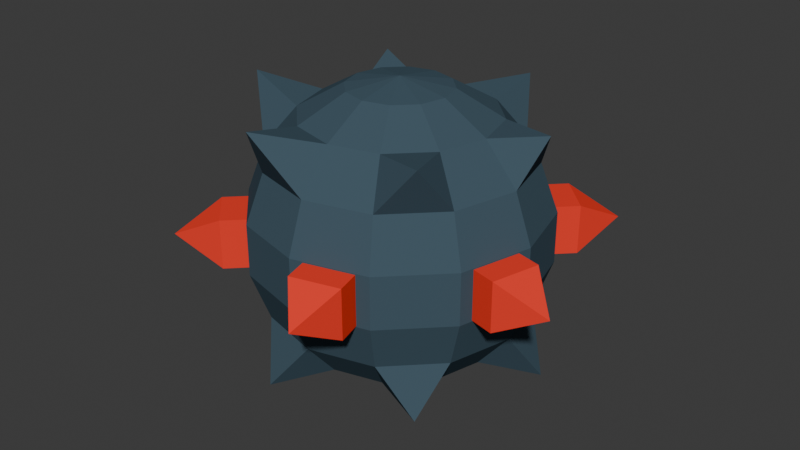 # Source: bomb_blend.blend  (saved by Blender 4.0.36; exported with 4.5.12 LTS)
import bpy
from mathutils import Matrix  # noqa: F401  (used for matrix-valued properties, if any)

bpy.ops.wm.read_factory_settings(use_empty=True)
scene = bpy.context.scene
scene.name = 'Scene'

# ---- collections
col_collection = bpy.data.collections.new('Collection'); scene.collection.children.link(col_collection)

# ---- materials (node trees are filled in below, after node groups)
mat_mat8 = bpy.data.materials.new('mat8')
mat_mat8.use_transparent_shadow = False
mat_mat8.diffuse_color = (0.91, 0.05, 0.03, 1.0)
mat_mat8.roughness = 1.0
mat_mat17 = bpy.data.materials.new('mat17')
mat_mat17.use_transparent_shadow = False
mat_mat17.diffuse_color = (0.06, 0.1, 0.13, 1.0)
mat_mat17.roughness = 1.0

# ---- material node trees
mat_mat8.use_nodes = True; mat_mat8.node_tree.nodes.clear()
_N = mat_mat8.node_tree.nodes; _L = mat_mat8.node_tree.links
n0 = _N.new('ShaderNodeBsdfPrincipled'); n0.name = 'Principled BSDF'; n0.location = (0, 300)
n0.inputs[0].default_value = (0.91, 0.05, 0.03, 1.0)
n0.inputs[2].default_value = 1.0
n0.inputs[3].default_value = 1.45
n0.inputs[13].default_value = 0.0
n1 = _N.new('ShaderNodeOutputMaterial'); n1.name = 'Material Output'; n1.location = (280, 300)
_L.new(n0.outputs[0], n1.inputs[0])
n1.is_active_output = True
mat_mat17.use_nodes = True; mat_mat17.node_tree.nodes.clear()
_N = mat_mat17.node_tree.nodes; _L = mat_mat17.node_tree.links
n0 = _N.new('ShaderNodeBsdfPrincipled'); n0.name = 'Principled BSDF'; n0.location = (0, 300)
n0.inputs[0].default_value = (0.06, 0.1, 0.13, 1.0)
n0.inputs[2].default_value = 1.0
n0.inputs[3].default_value = 1.45
n0.inputs[13].default_value = 0.0
n1 = _N.new('ShaderNodeOutputMaterial'); n1.name = 'Material Output'; n1.location = (280, 300)
_L.new(n0.outputs[0], n1.inputs[0])
n1.is_active_output = True

# ---- world
world_world = bpy.data.worlds.new('World'); scene.world = world_world
world_world.use_nodes = True; world_world.node_tree.nodes.clear()
_N = world_world.node_tree.nodes; _L = world_world.node_tree.links
n0 = _N.new('ShaderNodeOutputWorld'); n0.name = 'World Output'; n0.location = (300, 300)
n1 = _N.new('ShaderNodeBackground'); n1.name = 'Background'; n1.location = (10, 300)
n1.inputs[0].default_value = (0.05088, 0.05088, 0.05088, 1.0)
_L.new(n1.outputs[0], n0.inputs[0])
n0.is_active_output = True
world_world.color = (0.05088, 0.05088, 0.05088)
world_world.use_sun_shadow = False
world_world.sun_shadow_jitter_overblur = 0.0

# ---- meshes
me_group1270301541 = bpy.data.meshes.new('group1270301541')
me_group1270301541.from_pydata([(-0.05254, 0.01, -0.02443), (-0.05772, 0.01, -0.005113), (-0.06738, 0.01, -0.007701), (-0.0622, 0.01, -0.02702), (-0.05254, -0.01, -0.02443), (-0.0622, -0.01, -0.02702), (-0.06738, -0.01, -0.007701), (-0.05772, -0.01, -0.005113), (-0.08193, 0.0003216, -0.02194), (0.04743, -0.01, -0.03329), (0.04743, 0.01, -0.03329), (0.0545, 0.01, -0.04036), (0.0545, -0.01, -0.04036), (0.03329, -0.01, -0.04743), (0.04036, -0.01, -0.0545), (0.04036, 0.01, -0.0545), (0.03329, 0.01, -0.04743), (0.0602, 8.702e-06, -0.05975), (0.0, 0.06, -1.192e-07), (-0.01777, 0.05638, 0.01026), (-0.02052, 0.05638, -1.192e-07), (-0.01026, 0.05638, 0.01777), (0.0, 0.05638, 0.02052), (0.01026, 0.05638, 0.01777), (0.01777, 0.05638, 0.01026), (0.02052, 0.05638, -1.192e-07), (0.01777, 0.05638, -0.01026), (0.01026, 0.05638, -0.01777), (0.0, 0.05638, -0.02052), (-0.01026, 0.05638, -0.01777), (-0.01777, 0.05638, -0.01026), (-0.0334, 0.04596, 0.01928), (-0.03857, 0.04596, -1.192e-07), (-0.01928, 0.04596, 0.0334), (0.0, 0.04596, 0.03857), (0.01928, 0.04596, 0.0334), (0.0334, 0.04596, 0.01928), (0.03857, 0.04596, -1.192e-07), (0.0334, 0.04596, -0.01928), (0.01928, 0.04596, -0.0334), (0.0, 0.04596, -0.03857), (-0.01928, 0.04596, -0.0334), (-0.0334, 0.04596, -0.01928), (-0.05793, 0.05344, 0.01532), (-0.02598, 0.03, 0.045), (-0.045, 0.03, 0.02598), (-0.01793, 0.05205, 0.05873), (0.02598, 0.03, 0.045), (0.0, 0.03, 0.05196), (0.04226, 0.04961, 0.0423), (0.05196, 0.03, -1.192e-07), (0.045, 0.03, 0.02598), (0.05736, 0.04822, -0.01137), (0.02598, 0.03, -0.045), (0.045, 0.03, -0.02598), (0.01847, 0.04994, -0.05651), (-0.02598, 0.03, -0.045), (0.0, 0.03, -0.05196), (-0.04046, 0.05127, -0.04071), (-0.05196, 0.03, -1.192e-07), (-0.045, 0.03, -0.02598), (-0.05117, 0.01042, 0.02954), (-0.05909, 0.01042, -1.192e-07), (-0.02954, 0.01042, 0.05117), (0.0, 0.01042, 0.05909), (0.02954, 0.01042, 0.05117), (0.05117, 0.01042, 0.02954), (0.05909, 0.01042, -1.192e-07), (0.05117, 0.01042, -0.02954), (0.02954, 0.01042, -0.05117), (0.0, 0.01042, -0.05909), (-0.02954, 0.01042, -0.05117), (-0.05117, 0.01042, -0.02954), (-0.05117, -0.01042, 0.02954), (-0.05909, -0.01042, -1.192e-07), (-0.02954, -0.01042, 0.05117), (0.0, -0.01042, 0.05909), (0.02954, -0.01042, 0.05117), (0.05117, -0.01042, 0.02954), (0.05909, -0.01042, -1.192e-07), (0.05117, -0.01042, -0.02954), (0.02954, -0.01042, -0.05117), (0.0, -0.01042, -0.05909), (-0.02954, -0.01042, -0.05117), (-0.05117, -0.01042, -0.02954), (-0.045, -0.03, 0.02598), (-0.05196, -0.03, -1.192e-07), (-0.02598, -0.03, 0.045), (0.0, -0.03, 0.05196), (0.02598, -0.03, 0.045), (0.045, -0.03, 0.02598), (0.05196, -0.03, -1.192e-07), (0.045, -0.03, -0.02598), (0.02598, -0.03, -0.045), (0.0, -0.03, -0.05196), (-0.02598, -0.03, -0.045), (-0.045, -0.03, -0.02598), (-0.05554, -0.0501, 0.01548), (-0.01928, -0.04596, 0.0334), (-0.0334, -0.04596, 0.01928), (-0.01537, -0.04961, 0.05732), (0.01928, -0.04596, 0.0334), (0.0, -0.04596, 0.03857), (0.03951, -0.05065, 0.03931), (0.03857, -0.04596, -1.192e-07), (0.0334, -0.04596, 0.01928), (0.05703, -0.05205, -0.0159), (0.01928, -0.04596, -0.0334), (0.0334, -0.04596, -0.01928), (0.01745, -0.05327, -0.0579), (-0.01928, -0.04596, -0.0334), (0.0, -0.04596, -0.03857), (-0.04363, -0.05104, -0.04114), (-0.03857, -0.04596, -1.192e-07), (-0.0334, -0.04596, -0.01928), (-0.01777, -0.05638, 0.01026), (-0.02052, -0.05638, -1.192e-07), (-0.01026, -0.05638, 0.01777), (0.0, -0.05638, 0.02052), (0.01026, -0.05638, 0.01777), (0.01777, -0.05638, 0.01026), (0.02052, -0.05638, -1.192e-07), (0.01777, -0.05638, -0.01026), (0.01026, -0.05638, -0.01777), (0.0, -0.05638, -0.02052), (-0.01026, -0.05638, -0.01777), (-0.01777, -0.05638, -0.01026), (0.0, -0.06, -1.192e-07), (-0.04743, 0.01, 0.03329), (-0.03329, 0.01, 0.04743), (-0.04036, 0.01, 0.0545), (-0.0545, 0.01, 0.04036), (-0.04743, -0.01, 0.03329), (-0.0545, -0.01, 0.04036), (-0.04036, -0.01, 0.0545), (-0.03329, -0.01, 0.04743), (-0.05997, 0.0003217, 0.05998), (0.05254, 0.01, 0.02443), (0.05772, 0.01, 0.005113), (0.06738, 0.01, 0.007701), (0.0622, 0.01, 0.02702), (0.05254, -0.01, 0.02443), (0.0622, -0.01, 0.02702), (0.06738, -0.01, 0.007701), (0.05772, -0.01, 0.005113), (0.08193, 0.0003217, 0.02194), (0.005113, 0.01, 0.05772), (0.02443, 0.01, 0.05254), (0.02702, 0.01, 0.0622), (0.007701, 0.01, 0.06738), (0.005113, -0.01, 0.05772), (0.007701, -0.01, 0.06738), (0.02702, -0.01, 0.0622), (0.02443, -0.01, 0.05254), (0.02196, 0.0003216, 0.08193), (-0.005113, -0.01, -0.05772), (-0.005113, 0.01, -0.05772), (-0.007701, 0.01, -0.06738), (-0.007701, -0.01, -0.06738), (-0.02443, -0.01, -0.05254), (-0.02702, -0.01, -0.0622), (-0.02702, 0.01, -0.0622), (-0.02443, 0.01, -0.05254), (-0.02164, 8.702e-06, -0.08201)], [], [(3, 2, 1, 0), (7, 6, 5, 4), (1, 7, 4, 0), (8, 2, 3), (4, 5, 3, 0), (2, 6, 7, 1), (8, 6, 2), (8, 5, 6), (8, 3, 5), (12, 11, 10, 9), (16, 15, 14, 13), (10, 16, 13, 9), (17, 11, 12), (13, 14, 12, 9), (11, 15, 16, 10), (17, 15, 11), (17, 14, 15), (17, 12, 14), (20, 19, 18), (19, 21, 18), (21, 22, 18), (22, 23, 18), (23, 24, 18), (24, 25, 18), (25, 26, 18), (26, 27, 18), (27, 28, 18), (28, 29, 18), (29, 30, 18), (30, 20, 18), (32, 31, 19, 20), (31, 33, 21, 19), (33, 34, 22, 21), (34, 35, 23, 22), (35, 36, 24, 23), (36, 37, 25, 24), (37, 38, 26, 25), (38, 39, 27, 26), (39, 40, 28, 27), (40, 41, 29, 28), (41, 42, 30, 29), (42, 32, 20, 30), (43, 31, 32), (45, 44, 33, 31), (46, 34, 33), (48, 47, 35, 34), (49, 36, 35), (51, 50, 37, 36), (52, 38, 37), (54, 53, 39, 38), (55, 40, 39), (57, 56, 41, 40), (58, 42, 41), (60, 59, 32, 42), (62, 61, 45, 59), (61, 63, 44, 45), (63, 64, 48, 44), (64, 65, 47, 48), (65, 66, 51, 47), (66, 67, 50, 51), (67, 68, 54, 50), (68, 69, 53, 54), (69, 70, 57, 53), (70, 71, 56, 57), (71, 72, 60, 56), (72, 62, 59, 60), (74, 73, 61, 62), (73, 75, 63, 61), (75, 76, 64, 63), (76, 77, 65, 64), (77, 78, 66, 65), (78, 79, 67, 66), (79, 80, 68, 67), (80, 81, 69, 68), (81, 82, 70, 69), (82, 83, 71, 70), (83, 84, 72, 71), (84, 74, 62, 72), (86, 85, 73, 74), (85, 87, 75, 73), (87, 88, 76, 75), (88, 89, 77, 76), (89, 90, 78, 77), (90, 91, 79, 78), (91, 92, 80, 79), (92, 93, 81, 80), (93, 94, 82, 81), (94, 95, 83, 82), (95, 96, 84, 83), (96, 86, 74, 84), (97, 85, 86), (99, 98, 87, 85), (100, 88, 87), (102, 101, 89, 88), (103, 90, 89), (105, 104, 91, 90), (106, 92, 91), (108, 107, 93, 92), (109, 94, 93), (111, 110, 95, 94), (112, 96, 95), (114, 113, 86, 96), (116, 115, 99, 113), (115, 117, 98, 99), (117, 118, 102, 98), (118, 119, 101, 102), (119, 120, 105, 101), (120, 121, 104, 105), (121, 122, 108, 104), (122, 123, 107, 108), (123, 124, 111, 107), (124, 125, 110, 111), (125, 126, 114, 110), (126, 116, 113, 114), (127, 115, 116), (127, 117, 115), (127, 118, 117), (127, 119, 118), (127, 120, 119), (127, 121, 120), (127, 122, 121), (127, 123, 122), (127, 124, 123), (127, 125, 124), (127, 126, 125), (127, 116, 126), (103, 105, 90), (103, 101, 105), (103, 89, 101), (100, 102, 88), (100, 98, 102), (100, 87, 98), (97, 99, 85), (97, 113, 99), (97, 86, 113), (112, 114, 96), (112, 110, 114), (112, 95, 110), (109, 111, 94), (109, 107, 111), (109, 93, 107), (106, 108, 92), (106, 104, 108), (106, 91, 104), (52, 54, 38), (52, 50, 54), (52, 37, 50), (55, 57, 40), (55, 53, 57), (55, 39, 53), (58, 60, 42), (58, 56, 60), (58, 41, 56), (43, 45, 31), (43, 59, 45), (43, 32, 59), (46, 48, 34), (46, 44, 48), (46, 33, 44), (49, 51, 36), (49, 47, 51), (49, 35, 47), (131, 130, 129, 128), (135, 134, 133, 132), (129, 135, 132, 128), (136, 130, 131), (132, 133, 131, 128), (130, 134, 135, 129), (136, 134, 130), (136, 133, 134), (136, 131, 133), (140, 139, 138, 137), (144, 143, 142, 141), (138, 144, 141, 137), (145, 139, 140), (141, 142, 140, 137), (139, 143, 144, 138), (145, 143, 139), (145, 142, 143), (145, 140, 142), (149, 148, 147, 146), (153, 152, 151, 150), (147, 153, 150, 146), (154, 148, 149), (150, 151, 149, 146), (148, 152, 153, 147), (154, 152, 148), (154, 151, 152), (154, 149, 151), (158, 157, 156, 155), (162, 161, 160, 159), (156, 162, 159, 155), (163, 157, 158), (159, 160, 158, 155), (157, 161, 162, 156), (163, 161, 157), (163, 160, 161), (163, 158, 160)])
me_group1270301541.polygons.foreach_set('material_index', [0, 0, 0, 0, 0, 0, 0, 0, 0, 0, 0, 0, 0, 0, 0, 0, 0, 0, 1, 1, 1, 1, 1, 1, 1, 1, 1, 1, 1, 1, 1, 1, 1, 1, 1, 1, 1, 1, 1, 1, 1, 1, 1, 1, 1, 1, 1, 1, 1, 1, 1, 1, 1, 1, 1, 1, 1, 1, 1, 1, 1, 1, 1, 1, 1, 1, 1, 1, 1, 1, 1, 1, 1, 1, 1, 1, 1, 1, 1, 1, 1, 1, 1, 1, 1, 1, 1, 1, 1, 1, 1, 1, 1, 1, 1, 1, 1, 1, 1, 1, 1, 1, 1, 1, 1, 1, 1, 1, 1, 1, 1, 1, 1, 1, 1, 1, 1, 1, 1, 1, 1, 1, 1, 1, 1, 1, 1, 1, 1, 1, 1, 1, 1, 1, 1, 1, 1, 1, 1, 1, 1, 1, 1, 1, 1, 1, 1, 1, 1, 1, 1, 1, 1, 1, 1, 1, 1, 1, 1, 1, 1, 1, 0, 0, 0, 0, 0, 0, 0, 0, 0, 0, 0, 0, 0, 0, 0, 0, 0, 0, 0, 0, 0, 0, 0, 0, 0, 0, 0, 0, 0, 0, 0, 0, 0, 0, 0, 0])
_uv = me_group1270301541.uv_layers.new(name='UVMap')
_uv.uv.foreach_set('vector', [-0.07906, -0.005206, -0.08071, -0.006343, -0.08128, -0.00552, -0.07963, -0.004383, 0.08128, -0.00552, 0.08071, -0.006343, 0.07906, -0.005206, 0.07963, -0.004383, 0.1602, 0.04176, 0.1586, 0.04048, 0.1574, 0.04202, 0.1589, 0.0433, -0.1135, 0.05497, -0.1153, 0.05619, -0.1136, 0.05722, -0.1077, 0.1097, -0.1082, 0.1088, -0.11, 0.1098, -0.1095, 0.1107, 0.11, 0.1098, 0.1082, 0.1088, 0.1077, 0.1097, 0.1095, 0.1107, 0.05186, 0.1553, 0.04967, 0.1559, 0.05103, 0.1574, 0.01247, -0.07945, 0.01341, -0.07736, 0.01469, -0.0789, -0.1347, 0.06369, -0.1347, 0.06595, -0.1329, 0.06509, 0.1448, 0.04235, 0.1466, 0.04328, 0.1471, 0.04239, 0.1453, 0.04147, -0.1471, 0.04239, -0.1466, 0.04328, -0.1448, 0.04235, -0.1453, 0.04147, 0.04428, 0.1625, 0.04576, 0.1611, 0.04441, 0.1596, 0.04293, 0.161, 0.1541, 0.04594, 0.1561, 0.04499, 0.1546, 0.04374, 0.08035, 0.004473, 0.07992, 0.005377, 0.08173, 0.006233, 0.08216, 0.005329, -0.08173, 0.006233, -0.07992, 0.005376, -0.08035, 0.004473, -0.08216, 0.005329, -0.1191, -0.03092, -0.1195, -0.03316, -0.1211, -0.03194, -0.1287, 0.07646, -0.1286, 0.07417, -0.1304, 0.07503, 0.0506, 0.07462, 0.05229, 0.07311, 0.05044, 0.07234, -0.08512, 0.02586, -0.08618, 0.02578, -0.0858, 0.02783, -0.07254, 0.02135, -0.07352, 0.02178, -0.07222, 0.02341, -0.06199, 0.01097, -0.06265, 0.0118, -0.06073, 0.01263, -0.05649, -0.003232, -0.05667, -0.002184, -0.05459, -0.00238, -0.05821, -0.01737, -0.05784, -0.01638, -0.05613, -0.01758, -0.06753, -0.02656, -0.0667, -0.02591, -0.06587, -0.02782, -0.08188, -0.02689, -0.08083, -0.02679, -0.08117, -0.02884, -0.09594, -0.01838, -0.095, -0.01888, -0.09642, -0.02041, -0.1051, -0.005343, -0.1046, -0.006263, -0.1066, -0.006811, -0.1079, 0.007579, -0.1079, 0.006517, -0.1099, 0.007058, -0.1047, 0.01788, -0.1052, 0.01696, -0.1067, 0.0184, -0.09664, 0.02436, -0.09754, 0.02379, -0.09817, 0.02578, -0.08821, 0.07491, -0.0902, 0.07477, -0.08989, 0.07683, -0.08883, 0.0769, -0.05138, 0.07006, -0.05322, 0.07084, -0.052, 0.07253, -0.05102, 0.07212, -0.01852, 0.04557, -0.01985, 0.04706, -0.01802, 0.04806, -0.01731, 0.04727, 0.00215, 0.006472, 0.001555, 0.008377, 0.003633, 0.008537, 0.003949, 0.007523, 0.005557, -0.03819, 0.005833, -0.03622, 0.00778, -0.03696, 0.007633, -0.03801, -0.01723, -0.07631, -0.01596, -0.07476, -0.01469, -0.07641, -0.01536, -0.07723, -0.07454, -0.08046, -0.07256, -0.08019, -0.07276, -0.08227, -0.07381, -0.08241, -0.1264, -0.03529, -0.1248, -0.03654, -0.1264, -0.03783, -0.1273, -0.03717, -0.143, 0.007642, -0.1425, 0.005729, -0.1445, 0.005594, -0.1449, 0.006611, -0.1438, 0.03245, -0.1441, 0.03048, -0.1461, 0.03129, -0.1459, 0.03234, -0.1361, 0.04941, -0.1372, 0.04775, -0.1386, 0.04927, -0.138, 0.05015, -0.1181, 0.06472, -0.1198, 0.06369, -0.1205, 0.06567, -0.1196, 0.06622, -0.07816, -0.05602, -0.07942, -0.05375, -0.07743, -0.05355, -0.02906, 0.1147, -0.0315, 0.1159, -0.03033, 0.1176, -0.02852, 0.1167, -0.1198, -0.01012, -0.1182, -0.007889, -0.1172, -0.009653, 0.05555, 0.02886, 0.05451, 0.03134, 0.05654, 0.03181, 0.05731, 0.02997, -0.1094, 0.01911, -0.107, 0.01889, -0.1079, 0.01714, 0.06402, -0.08995, 0.06471, -0.08735, 0.06661, -0.08821, 0.06609, -0.09014, -0.0858, 0.02203, -0.08426, 0.02002, -0.08625, 0.01987, -0.1573, 0.01042, -0.1561, 0.007989, -0.1582, 0.007421, -0.159, 0.009225, -0.05681, 0.01614, -0.05777, 0.01372, -0.059, 0.01529, -0.1573, 0.05794, -0.1581, 0.05537, -0.16, 0.05632, -0.1594, 0.05823, -0.03802, -0.02553, -0.04032, -0.02585, -0.0397, -0.02396, -0.1352, 0.08513, -0.1375, 0.08368, -0.1383, 0.08559, -0.1366, 0.08667, -0.09624, 0.1325, -0.09928, 0.1322, -0.09931, 0.1343, -0.09664, 0.1346, -0.0004544, 0.1476, -0.003105, 0.1491, -0.00191, 0.1508, 0.0004209, 0.1495, 0.0646, 0.1075, 0.06273, 0.11, 0.06449, 0.1111, 0.06613, 0.109, 0.0991, 0.05238, 0.09779, 0.05515, 0.09975, 0.05587, 0.1009, 0.05343, 0.1206, 0.0006972, 0.1196, 0.003598, 0.1217, 0.004081, 0.1225, 0.00153, 0.139, -0.03176, 0.1381, -0.02883, 0.1402, -0.02841, 0.141, -0.03098, 0.149, 0.06252, 0.1466, 0.0643, 0.1479, 0.06588, 0.1501, 0.06432, -0.119, 0.1215, -0.12, 0.1186, -0.1219, 0.1194, -0.121, 0.122, -0.1407, 0.09494, -0.1416, 0.09202, -0.1435, 0.09281, -0.1427, 0.09538, -0.1512, 0.07206, -0.1524, 0.06924, -0.1543, 0.07021, -0.1532, 0.07269, -0.157, 0.06066, -0.1586, 0.05809, -0.1603, 0.05938, -0.1588, 0.06163, -0.1494, 0.07982, -0.1518, 0.07792, -0.1529, 0.07966, -0.1508, 0.08133, -0.1058, 0.1319, -0.1089, 0.1314, -0.1092, 0.1334, -0.1062, 0.134, 0.04477, 0.1593, 0.04251, 0.1613, 0.04391, 0.1629, 0.04618, 0.1608, 0.1056, 0.1133, 0.1041, 0.116, 0.1059, 0.117, 0.1074, 0.1143, 0.1316, 0.06773, 0.1303, 0.07049, 0.1322, 0.07138, 0.1335, 0.06862, 0.1486, 0.03503, 0.1472, 0.03774, 0.149, 0.0387, 0.1504, 0.03599, 0.1589, 0.04005, 0.157, 0.0424, 0.1586, 0.04373, 0.1605, 0.04138, 0.1089, 0.1314, 0.1058, 0.1319, 0.1062, 0.134, 0.1092, 0.1334, -0.04251, 0.1613, -0.04477, 0.1593, -0.04618, 0.1608, -0.04391, 0.1629, -0.1041, 0.116, -0.1056, 0.1133, -0.1074, 0.1143, -0.1059, 0.117, -0.1303, 0.07049, -0.1316, 0.06773, -0.1335, 0.06862, -0.1322, 0.07138, -0.1472, 0.03774, -0.1486, 0.03503, -0.1504, 0.03599, -0.149, 0.0387, -0.157, 0.0424, -0.1589, 0.04005, -0.1605, 0.04138, -0.1586, 0.04373, -0.1466, 0.06399, -0.1487, 0.06242, -0.1501, 0.064, -0.1476, 0.06578, 0.1197, 0.1187, 0.1188, 0.1212, 0.1207, 0.1221, 0.1217, 0.1192, 0.1413, 0.09212, 0.1405, 0.09469, 0.1424, 0.09548, 0.1433, 0.09256, 0.1521, 0.06931, 0.1511, 0.07179, 0.1529, 0.07277, 0.1541, 0.06994, 0.1583, 0.05811, 0.1569, 0.06037, 0.1585, 0.06165, 0.1602, 0.05908, 0.1515, 0.07783, 0.1494, 0.0795, 0.1505, 0.08124, 0.1529, 0.07934, 0.09907, 0.132, 0.0964, 0.1322, 0.09643, 0.1343, 0.09947, 0.134, 0.003073, 0.1488, 0.0007416, 0.1475, -0.0004534, 0.1492, 0.002198, 0.1507, -0.06264, 0.1097, -0.06428, 0.1075, -0.06604, 0.1087, -0.06417, 0.1111, -0.09764, 0.05487, -0.09879, 0.05244, -0.1007, 0.05316, -0.09944, 0.05592, -0.1195, 0.003342, -0.1203, 0.0007912, -0.1223, 0.001275, -0.1214, 0.004175, -0.1379, -0.02908, -0.1387, -0.03165, -0.1408, -0.03123, -0.1399, -0.0283, -0.09691, 0.126, -0.09841, 0.128, -0.09573, 0.1283, 0.1559, 0.008472, 0.1568, 0.01028, 0.1588, 0.009707, 0.1576, 0.007277, 0.0469, 0.09905, 0.04774, 0.1015, 0.04943, 0.09937, 0.1576, 0.05559, 0.157, 0.05749, 0.1589, 0.05844, 0.1597, 0.05587, 0.1231, 0.008267, 0.1246, 0.01027, 0.1256, 0.007757, 0.137, 0.08353, 0.1353, 0.08461, 0.1361, 0.08653, 0.1384, 0.08507, 0.1529, 0.007751, 0.1541, 0.01019, 0.1556, 0.00801, 0.03135, 0.1153, 0.02954, 0.1145, 0.02837, 0.1162, 0.03081, 0.1174, -0.141, 0.08355, -0.1439, 0.08267, -0.1432, 0.08528, -0.05428, 0.03087, -0.05505, 0.02903, -0.05708, 0.0295, -0.05604, 0.03198, -0.1528, 0.05904, -0.1554, 0.05936, -0.1539, 0.06159, -0.06424, -0.08758, -0.06372, -0.08951, -0.06562, -0.09038, -0.06631, -0.08778, 0.07307, -0.07991, 0.07413, -0.08005, 0.07432, -0.08212, 0.07234, -0.08186, 0.1249, -0.03597, 0.1258, -0.03531, 0.1274, -0.0366, 0.1259, -0.03785, 0.1423, 0.006278, 0.1426, 0.007295, 0.1447, 0.00716, 0.1441, 0.005247, 0.1437, 0.03089, 0.1435, 0.03193, 0.1455, 0.03274, 0.1458, 0.03077, 0.1366, 0.04794, 0.136, 0.04882, 0.1374, 0.05034, 0.1386, 0.04869, 0.1193, 0.06363, 0.1184, 0.06418, 0.119, 0.06616, 0.1207, 0.06513, 0.08971, 0.07445, 0.08865, 0.07453, 0.08833, 0.07659, 0.09033, 0.07644, 0.05293, 0.07033, 0.05195, 0.06992, 0.05073, 0.07161, 0.05257, 0.07239, 0.0198, 0.04648, 0.0191, 0.04569, 0.01727, 0.04668, 0.01859, 0.04818, -0.001359, 0.007827, -0.001675, 0.006813, -0.003753, 0.006972, -0.003158, 0.008878, -0.00542, -0.03663, -0.005273, -0.03768, -0.00722, -0.03842, -0.007496, -0.03645, 0.01653, -0.0749, 0.0172, -0.07572, 0.01593, -0.07737, 0.01466, -0.07583, 0.08137, -0.0267, 0.08171, -0.02875, 0.08066, -0.02866, 0.09541, -0.01851, 0.09682, -0.02004, 0.09589, -0.02054, 0.1047, -0.005733, 0.1067, -0.006281, 0.1062, -0.007201, 0.1077, 0.007047, 0.1097, 0.007588, 0.1098, 0.006526, 0.1049, 0.01735, 0.1064, 0.0188, 0.1069, 0.01787, 0.09702, 0.02396, 0.09765, 0.02594, 0.09855, 0.02537, 0.08564, 0.02568, 0.08526, 0.02773, 0.08632, 0.02765, 0.07309, 0.02143, 0.07179, 0.02306, 0.07276, 0.02349, 0.06243, 0.0113, 0.06052, 0.01212, 0.06117, 0.01296, 0.05672, -0.002731, 0.05464, -0.002927, 0.05482, -0.001879, 0.05815, -0.01683, 0.05645, -0.01803, 0.05608, -0.01703, 0.0672, -0.02613, 0.06638, -0.02804, 0.06554, -0.02738, 0.07885, 0.1334, 0.07674, 0.1338, 0.07767, 0.1356, 0.05233, -0.02065, 0.05084, -0.02222, 0.05021, -0.02032, 0.1461, 0.08482, 0.1485, 0.08416, 0.1469, 0.08283, 0.158, 0.06038, 0.1568, 0.06251, 0.1588, 0.06279, 0.0689, 0.006534, 0.06652, 0.007118, 0.06774, 0.008696, -0.1227, -0.08506, -0.1249, -0.08371, -0.1231, -0.08263, 0.1504, 0.07072, 0.1503, 0.073, 0.1523, 0.0724, 0.08548, 0.02299, 0.08459, 0.02514, 0.08658, 0.02499, -0.09827, -0.002764, -0.1001, -0.0009512, -0.09806, -0.000439, 0.1111, 0.1137, 0.1109, 0.1162, 0.1129, 0.1156, 0.1041, 0.01817, 0.1056, 0.02035, 0.1066, 0.01862, -0.03629, 0.1083, -0.03693, 0.111, -0.0349, 0.1105, -0.1085, -0.02123, -0.1098, -0.02359, -0.1113, -0.02214, 0.1136, -0.002452, 0.1162, -0.002788, 0.1153, -0.004582, 0.1281, 0.09991, 0.1303, 0.1016, 0.1307, 0.09955, -0.06673, 0.08363, -0.06855, 0.08197, -0.06943, 0.08386, 0.08044, -0.03436, 0.08127, -0.03673, 0.07928, -0.03654, 0.1524, 0.06608, 0.1552, 0.0661, 0.1541, 0.06428, -0.1574, 0.07485, -0.1555, 0.073, -0.1574, 0.07232, 0.09747, 0.1367, 0.09823, 0.1346, 0.09555, 0.1349, 0.1065, 0.03211, 0.1071, 0.02997, 0.1051, 0.03046, -0.1568, 0.07218, -0.156, 0.06957, -0.158, 0.06985, -0.05827, 0.1085, -0.05592, 0.1079, -0.05761, 0.1058, 0.1454, -0.03668, 0.1455, -0.03902, 0.1436, -0.03831, -0.06363, 0.1418, -0.06502, 0.1396, -0.06592, 0.1415, -0.1286, 0.005812, -0.126, 0.006342, -0.1269, 0.003796, -0.1523, 0.08069, -0.1514, 0.08279, -0.1498, 0.0814, 0.08007, 0.07814, 0.0772, 0.07792, 0.07808, 0.07981, -0.1648, 0.007825, -0.162, 0.00755, -0.1634, 0.005296, -0.1643, 0.06021, -0.1624, 0.062, -0.1614, 0.06018, 0.1168, -0.03054, 0.1141, -0.02949, 0.1156, -0.02806, 0.1591, 0.07958, 0.1569, 0.07799, 0.1564, 0.08062, -0.1424, 0.1027, -0.1398, 0.1033, -0.1402, 0.1012, -0.1469, 0.07968, -0.1446, 0.07846, -0.1463, 0.07725, 0.1644, 0.06766, 0.1634, 0.06532, 0.1619, 0.06755, 0.032, 0.1255, 0.03348, 0.1235, 0.03146, 0.123, -0.08567, -0.006747, -0.08747, -0.005891, -0.08705, -0.004987, -0.08524, -0.005843, 0.08705, -0.004987, 0.08747, -0.005891, 0.08567, -0.006747, 0.08524, -0.005843, -0.04428, 0.1625, -0.04293, 0.161, -0.04441, 0.1596, -0.04576, 0.1611, -0.05714, 0.059, -0.05728, 0.06125, -0.05543, 0.06047, -0.1506, 0.03134, -0.151, 0.03046, -0.1528, 0.03138, -0.1523, 0.03227, 0.1528, 0.03138, 0.151, 0.03046, 0.1506, 0.03134, 0.1523, 0.03227, 0.1355, 0.06203, 0.1337, 0.06343, 0.1355, 0.06429, 0.1295, -0.04249, 0.1274, -0.04149, 0.129, -0.04026, -0.1635, 0.03544, -0.1629, 0.03763, -0.1614, 0.03636, -0.08834, 0.004692, -0.08669, 0.005829, -0.08612, 0.005007, -0.08777, 0.003869, 0.08612, 0.005007, 0.08669, 0.005829, 0.08834, 0.004692, 0.08777, 0.003869, -0.1589, 0.0433, -0.1574, 0.04202, -0.1586, 0.04048, -0.1602, 0.04176, -0.02858, -0.06665, -0.0264, -0.06722, -0.02772, -0.06873, 0.1021, 0.1196, 0.1016, 0.1205, 0.1033, 0.1215, 0.1038, 0.1206, -0.1033, 0.1215, -0.1016, 0.1205, -0.1021, 0.1196, -0.1038, 0.1206, -0.04104, 0.1653, -0.04183, 0.1632, -0.04319, 0.1647, 0.1226, 0.07017, 0.1224, 0.0679, 0.1206, 0.06892, 0.1284, 0.07705, 0.1302, 0.07562, 0.1284, 0.07477, -0.0903, -0.001797, -0.09046, 0.0001959, -0.08947, 0.0002771, -0.08931, -0.001716, 0.08947, 0.000277, 0.09046, 0.0001959, 0.0903, -0.001798, 0.08931, -0.001716, -0.1324, 0.07089, -0.1306, 0.07003, -0.1315, 0.06822, -0.1333, 0.06908, -0.01082, 0.0036, -0.009163, 0.005134, -0.008592, 0.003218, -0.113, 0.1307, -0.114, 0.1305, -0.1143, 0.1325, -0.1133, 0.1327, 0.1143, 0.1325, 0.114, 0.1305, 0.113, 0.1307, 0.1133, 0.1327, 0.1635, 0.0371, 0.1614, 0.03799, 0.163, 0.03928, 0.1512, 0.0319, 0.1493, 0.03058, 0.149, 0.03255, 0.03686, 0.1667, 0.03902, 0.1661, 0.03769, 0.1646, 0.1008, 0.1328, 0.1011, 0.1348, 0.1021, 0.1346, 0.1017, 0.1327, -0.1021, 0.1346, -0.1011, 0.1348, -0.1008, 0.1328, -0.1017, 0.1327, 0.1324, 0.07089, 0.1333, 0.06908, 0.1315, 0.06822, 0.1306, 0.07003, -0.04508, 0.1579, -0.04421, 0.1599, -0.0429, 0.1584, 0.07793, -0.0007903, 0.07693, -0.0007091, 0.07709, 0.001284, 0.07809, 0.001203, -0.07709, 0.001284, -0.07693, -0.0007091, -0.07793, -0.0007902, -0.07809, 0.001203, -0.1356, 0.02847, -0.1378, 0.02777, -0.1375, 0.02975, -0.1541, 0.04732, -0.1546, 0.0451, -0.1562, 0.04637, -0.005666, 0.008579, -0.003436, 0.008914, -0.004016, 0.007])
me_group1270301541.materials.append(mat_mat8)
me_group1270301541.materials.append(mat_mat17)
me_group1270301541.update()
me_group1270301541.normals_split_custom_set([tuple(v) for v in zip(*[iter([0.0, 1.0, -3.638e-08, 0.0, 1.0, -3.638e-08, 0.0, 1.0, -3.638e-08, 0.0, 1.0, -3.638e-08, 0.0, -1.0, 0.0, 0.0, -1.0, 0.0, 0.0, -1.0, 0.0, 0.0, -1.0, 0.0, 0.9659, 2.037e-06, 0.2588, 0.9659, 2.037e-06, 0.2588, 0.9659, 2.037e-06, 0.2588, 0.9659, 2.037e-06, 0.2588, -0.4625, 0.8779, -0.1239, -0.4625, 0.8779, -0.1239, -0.4625, 0.8779, -0.1239, 0.2588, 5.093e-07, -0.9659, 0.2588, 5.093e-07, -0.9659, 0.2588, 5.093e-07, -0.9659, 0.2588, 5.093e-07, -0.9659, -0.2588, -5.093e-07, 0.9659, -0.2588, -5.093e-07, 0.9659, -0.2588, -5.093e-07, 0.9659, -0.2588, -5.093e-07, 0.9659, -0.6994, -1.715e-06, 0.7147, -0.6994, -1.715e-06, 0.7147, -0.6994, -1.715e-06, 0.7147, -0.4857, -0.8644, -0.1301, -0.4857, -0.8644, -0.1301, -0.4857, -0.8644, -0.1301, -0.2491, -5.714e-07, -0.9685, -0.2491, -5.714e-07, -0.9685, -0.2491, -5.714e-07, -0.9685, 0.7071, -2.6e-06, 0.7071, 0.7071, -2.6e-06, 0.7071, 0.7071, -2.6e-06, 0.7071, 0.7071, -2.6e-06, 0.7071, -0.7071, 1.164e-06, -0.7071, -0.7071, 1.164e-06, -0.7071, -0.7071, 1.164e-06, -0.7071, -0.7071, 1.164e-06, -0.7071, -0.7071, 0.0, 0.7071, -0.7071, 0.0, 0.7071, -0.7071, 0.0, 0.7071, -0.7071, 0.0, 0.7071, 0.9594, -2.88e-06, 0.2822, 0.9594, -2.88e-06, 0.2822, 0.9594, -2.88e-06, 0.2822, 0.0, -1.0, 0.0, 0.0, -1.0, 0.0, 0.0, -1.0, 0.0, 0.0, -1.0, 0.0, 0.0, 1.0, 0.0, 0.0, 1.0, 0.0, 0.0, 1.0, 0.0, 0.0, 1.0, 0.0, 0.3469, 0.8714, -0.3469, 0.3469, 0.8714, -0.3469, 0.3469, 0.8714, -0.3469, -0.2557, 4.253e-07, -0.9668, -0.2557, 4.253e-07, -0.9668, -0.2557, 4.253e-07, -0.9668, 0.3474, -0.871, -0.3474, 0.3474, -0.871, -0.3474, 0.3474, -0.871, -0.3474, -0.1735, 0.9837, 0.04648, -0.1735, 0.9837, 0.04648, -0.1735, 0.9837, 0.04648, -0.127, 0.9837, 0.127, -0.127, 0.9837, 0.127, -0.127, 0.9837, 0.127, -0.04648, 0.9837, 0.1735, -0.04648, 0.9837, 0.1735, -0.04648, 0.9837, 0.1735, 0.04648, 0.9837, 0.1735, 0.04648, 0.9837, 0.1735, 0.04648, 0.9837, 0.1735, 0.127, 0.9837, 0.127, 0.127, 0.9837, 0.127, 0.127, 0.9837, 0.127, 0.1735, 0.9837, 0.04648, 0.1735, 0.9837, 0.04648, 0.1735, 0.9837, 0.04648, 0.1735, 0.9837, -0.04648, 0.1735, 0.9837, -0.04648, 0.1735, 0.9837, -0.04648, 0.127, 0.9837, -0.127, 0.127, 0.9837, -0.127, 0.127, 0.9837, -0.127, 0.04648, 0.9837, -0.1735, 0.04648, 0.9837, -0.1735, 0.04648, 0.9837, -0.1735, -0.04648, 0.9837, -0.1735, -0.04648, 0.9837, -0.1735, -0.04648, 0.9837, -0.1735, -0.127, 0.9837, -0.127, -0.127, 0.9837, -0.127, -0.127, 0.9837, -0.127, -0.1735, 0.9837, -0.04648, -0.1735, 0.9837, -0.04648, -0.1735, 0.9837, -0.04648, -0.4956, 0.8584, 0.1328, -0.4956, 0.8584, 0.1328, -0.4956, 0.8584, 0.1328, -0.4956, 0.8584, 0.1328, -0.3628, 0.8584, 0.3628, -0.3628, 0.8584, 0.3628, -0.3628, 0.8584, 0.3628, -0.3628, 0.8584, 0.3628, -0.1328, 0.8584, 0.4956, -0.1328, 0.8584, 0.4956, -0.1328, 0.8584, 0.4956, -0.1328, 0.8584, 0.4956, 0.1328, 0.8584, 0.4956, 0.1328, 0.8584, 0.4956, 0.1328, 0.8584, 0.4956, 0.1328, 0.8584, 0.4956, 0.3628, 0.8584, 0.3628, 0.3628, 0.8584, 0.3628, 0.3628, 0.8584, 0.3628, 0.3628, 0.8584, 0.3628, 0.4956, 0.8584, 0.1328, 0.4956, 0.8584, 0.1328, 0.4956, 0.8584, 0.1328, 0.4956, 0.8584, 0.1328, 0.4956, 0.8584, -0.1328, 0.4956, 0.8584, -0.1328, 0.4956, 0.8584, -0.1328, 0.4956, 0.8584, -0.1328, 0.3628, 0.8584, -0.3628, 0.3628, 0.8584, -0.3628, 0.3628, 0.8584, -0.3628, 0.3628, 0.8584, -0.3628, 0.1328, 0.8584, -0.4956, 0.1328, 0.8584, -0.4956, 0.1328, 0.8584, -0.4956, 0.1328, 0.8584, -0.4956, -0.1328, 0.8584, -0.4956, -0.1328, 0.8584, -0.4956, -0.1328, 0.8584, -0.4956, -0.1328, 0.8584, -0.4956, -0.3628, 0.8584, -0.3628, -0.3628, 0.8584, -0.3628, -0.3628, 0.8584, -0.3628, -0.3628, 0.8584, -0.3628, -0.4956, 0.8584, -0.1328, -0.4956, 0.8584, -0.1328, -0.4956, 0.8584, -0.1328, -0.4956, 0.8584, -0.1328, 0.3026, 0.9497, -0.08108, 0.3026, 0.9497, -0.08108, 0.3026, 0.9497, -0.08108, -0.5493, 0.6297, 0.5493, -0.5493, 0.6297, 0.5493, -0.5493, 0.6297, 0.5493, -0.5493, 0.6297, 0.5493, 0.0633, 0.9696, -0.2363, 0.0633, 0.9696, -0.2363, 0.0633, 0.9696, -0.2363, 0.2011, 0.6297, 0.7504, 0.2011, 0.6297, 0.7504, 0.2011, 0.6297, 0.7504, 0.2011, 0.6297, 0.7504, -0.1131, 0.9871, -0.1131, -0.1131, 0.9871, -0.1131, -0.1131, 0.9871, -0.1131, 0.7504, 0.6297, 0.2011, 0.7504, 0.6297, 0.2011, 0.7504, 0.6297, 0.2011, 0.7504, 0.6297, 0.2011, -0.1025, 0.9943, 0.02747, -0.1025, 0.9943, 0.02747, -0.1025, 0.9943, 0.02747, 0.5493, 0.6297, -0.5493, 0.5493, 0.6297, -0.5493, 0.5493, 0.6297, -0.5493, 0.5493, 0.6297, -0.5493, -0.04579, 0.9842, 0.1709, -0.04579, 0.9842, 0.1709, -0.04579, 0.9842, 0.1709, -0.2011, 0.6297, -0.7504, -0.2011, 0.6297, -0.7504, -0.2011, 0.6297, -0.7504, -0.2011, 0.6297, -0.7504, 0.18, 0.967, 0.18, 0.18, 0.967, 0.18, 0.18, 0.967, 0.18, -0.7504, 0.6297, -0.2011, -0.7504, 0.6297, -0.2011, -0.7504, 0.6297, -0.2011, -0.7504, 0.6297, -0.2011, -0.9113, 0.3317, 0.2442, -0.9113, 0.3317, 0.2442, -0.9113, 0.3317, 0.2442, -0.9113, 0.3317, 0.2442, -0.6671, 0.3317, 0.6671, -0.6671, 0.3317, 0.6671, -0.6671, 0.3317, 0.6671, -0.6671, 0.3317, 0.6671, -0.2442, 0.3317, 0.9113, -0.2442, 0.3317, 0.9113, -0.2442, 0.3317, 0.9113, -0.2442, 0.3317, 0.9113, 0.2442, 0.3317, 0.9113, 0.2442, 0.3317, 0.9113, 0.2442, 0.3317, 0.9113, 0.2442, 0.3317, 0.9113, 0.6671, 0.3317, 0.6671, 0.6671, 0.3317, 0.6671, 0.6671, 0.3317, 0.6671, 0.6671, 0.3317, 0.6671, 0.9113, 0.3317, 0.2442, 0.9113, 0.3317, 0.2442, 0.9113, 0.3317, 0.2442, 0.9113, 0.3317, 0.2442, 0.9113, 0.3317, -0.2442, 0.9113, 0.3317, -0.2442, 0.9113, 0.3317, -0.2442, 0.9113, 0.3317, -0.2442, 0.6671, 0.3317, -0.6671, 0.6671, 0.3317, -0.6671, 0.6671, 0.3317, -0.6671, 0.6671, 0.3317, -0.6671, 0.2442, 0.3317, -0.9113, 0.2442, 0.3317, -0.9113, 0.2442, 0.3317, -0.9113, 0.2442, 0.3317, -0.9113, -0.2442, 0.3317, -0.9113, -0.2442, 0.3317, -0.9113, -0.2442, 0.3317, -0.9113, -0.2442, 0.3317, -0.9113, -0.6671, 0.3317, -0.6671, -0.6671, 0.3317, -0.6671, -0.6671, 0.3317, -0.6671, -0.6671, 0.3317, -0.6671, -0.9113, 0.3317, -0.2442, -0.9113, 0.3317, -0.2442, -0.9113, 0.3317, -0.2442, -0.9113, 0.3317, -0.2442, -0.9659, 0.0, 0.2588, -0.9659, 0.0, 0.2588, -0.9659, 0.0, 0.2588, -0.9659, 0.0, 0.2588, -0.7071, 0.0, 0.7071, -0.7071, 0.0, 0.7071, -0.7071, 0.0, 0.7071, -0.7071, 0.0, 0.7071, -0.2588, 0.0, 0.9659, -0.2588, 0.0, 0.9659, -0.2588, 0.0, 0.9659, -0.2588, 0.0, 0.9659, 0.2588, -1.461e-06, 0.9659, 0.2588, -1.461e-06, 0.9659, 0.2588, -1.461e-06, 0.9659, 0.2588, -1.461e-06, 0.9659, 0.7071, -1.096e-06, 0.7071, 0.7071, -1.096e-06, 0.7071, 0.7071, -1.096e-06, 0.7071, 0.7071, -1.096e-06, 0.7071, 0.9659, 0.0, 0.2588, 0.9659, 0.0, 0.2588, 0.9659, 0.0, 0.2588, 0.9659, 0.0, 0.2588, 0.9659, 0.0, -0.2588, 0.9659, 0.0, -0.2588, 0.9659, 0.0, -0.2588, 0.9659, 0.0, -0.2588, 0.7071, 0.0, -0.7071, 0.7071, 0.0, -0.7071, 0.7071, 0.0, -0.7071, 0.7071, 0.0, -0.7071, 0.2588, 0.0, -0.9659, 0.2588, 0.0, -0.9659, 0.2588, 0.0, -0.9659, 0.2588, 0.0, -0.9659, -0.2588, -6.85e-08, -0.9659, -0.2588, -6.85e-08, -0.9659, -0.2588, -6.85e-08, -0.9659, -0.2588, -6.85e-08, -0.9659, -0.7071, -9.133e-08, -0.7071, -0.7071, -9.133e-08, -0.7071, -0.7071, -9.133e-08, -0.7071, -0.7071, -9.133e-08, -0.7071, -0.9659, 0.0, -0.2588, -0.9659, 0.0, -0.2588, -0.9659, 0.0, -0.2588, -0.9659, 0.0, -0.2588, -0.9113, -0.3317, 0.2442, -0.9113, -0.3317, 0.2442, -0.9113, -0.3317, 0.2442, -0.9113, -0.3317, 0.2442, -0.6671, -0.3317, 0.6671, -0.6671, -0.3317, 0.6671, -0.6671, -0.3317, 0.6671, -0.6671, -0.3317, 0.6671, -0.2442, -0.3317, 0.9113, -0.2442, -0.3317, 0.9113, -0.2442, -0.3317, 0.9113, -0.2442, -0.3317, 0.9113, 0.2442, -0.3317, 0.9113, 0.2442, -0.3317, 0.9113, 0.2442, -0.3317, 0.9113, 0.2442, -0.3317, 0.9113, 0.6671, -0.3317, 0.6671, 0.6671, -0.3317, 0.6671, 0.6671, -0.3317, 0.6671, 0.6671, -0.3317, 0.6671, 0.9113, -0.3317, 0.2442, 0.9113, -0.3317, 0.2442, 0.9113, -0.3317, 0.2442, 0.9113, -0.3317, 0.2442, 0.9113, -0.3317, -0.2442, 0.9113, -0.3317, -0.2442, 0.9113, -0.3317, -0.2442, 0.9113, -0.3317, -0.2442, 0.6671, -0.3317, -0.6671, 0.6671, -0.3317, -0.6671, 0.6671, -0.3317, -0.6671, 0.6671, -0.3317, -0.6671, 0.2442, -0.3317, -0.9113, 0.2442, -0.3317, -0.9113, 0.2442, -0.3317, -0.9113, 0.2442, -0.3317, -0.9113, -0.2442, -0.3317, -0.9113, -0.2442, -0.3317, -0.9113, -0.2442, -0.3317, -0.9113, -0.2442, -0.3317, -0.9113, -0.6671, -0.3317, -0.6671, -0.6671, -0.3317, -0.6671, -0.6671, -0.3317, -0.6671, -0.6671, -0.3317, -0.6671, -0.9113, -0.3317, -0.2442, -0.9113, -0.3317, -0.2442, -0.9113, -0.3317, -0.2442, -0.9113, -0.3317, -0.2442, -0.9055, 0.348, 0.2426, -0.9055, 0.348, 0.2426, -0.9055, 0.348, 0.2426, -0.5493, -0.6297, 0.5493, -0.5493, -0.6297, 0.5493, -0.5493, -0.6297, 0.5493, -0.5493, -0.6297, 0.5493, -0.2345, 0.423, 0.8752, -0.2345, 0.423, 0.8752, -0.2345, 0.423, 0.8752, 0.2011, -0.6297, 0.7504, 0.2011, -0.6297, 0.7504, 0.2011, -0.6297, 0.7504, 0.2011, -0.6297, 0.7504, 0.6829, 0.2592, 0.6829, 0.6829, 0.2592, 0.6829, 0.6829, 0.2592, 0.6829, 0.7504, -0.6297, 0.2011, 0.7504, -0.6297, 0.2011, 0.7504, -0.6297, 0.2011, 0.7504, -0.6297, 0.2011, 0.8941, 0.3784, -0.2396, 0.8941, 0.3784, -0.2396, 0.8941, 0.3784, -0.2396, 0.5493, -0.6297, -0.5493, 0.5493, -0.6297, -0.5493, 0.5493, -0.6297, -0.5493, 0.5493, -0.6297, -0.5493, 0.2369, 0.4032, -0.8839, 0.2369, 0.4032, -0.8839, 0.2369, 0.4032, -0.8839, -0.2011, -0.6297, -0.7504, -0.2011, -0.6297, -0.7504, -0.2011, -0.6297, -0.7504, -0.2011, -0.6297, -0.7504, -0.6416, 0.4204, -0.6416, -0.6416, 0.4204, -0.6416, -0.6416, 0.4204, -0.6416, -0.7504, -0.6297, -0.2011, -0.7504, -0.6297, -0.2011, -0.7504, -0.6297, -0.2011, -0.7504, -0.6297, -0.2011, -0.4956, -0.8584, 0.1328, -0.4956, -0.8584, 0.1328, -0.4956, -0.8584, 0.1328, -0.4956, -0.8584, 0.1328, -0.3628, -0.8584, 0.3628, -0.3628, -0.8584, 0.3628, -0.3628, -0.8584, 0.3628, -0.3628, -0.8584, 0.3628, -0.1328, -0.8584, 0.4956, -0.1328, -0.8584, 0.4956, -0.1328, -0.8584, 0.4956, -0.1328, -0.8584, 0.4956, 0.1328, -0.8584, 0.4956, 0.1328, -0.8584, 0.4956, 0.1328, -0.8584, 0.4956, 0.1328, -0.8584, 0.4956, 0.3628, -0.8584, 0.3628, 0.3628, -0.8584, 0.3628, 0.3628, -0.8584, 0.3628, 0.3628, -0.8584, 0.3628, 0.4956, -0.8584, 0.1328, 0.4956, -0.8584, 0.1328, 0.4956, -0.8584, 0.1328, 0.4956, -0.8584, 0.1328, 0.4956, -0.8584, -0.1328, 0.4956, -0.8584, -0.1328, 0.4956, -0.8584, -0.1328, 0.4956, -0.8584, -0.1328, 0.3628, -0.8584, -0.3628, 0.3628, -0.8584, -0.3628, 0.3628, -0.8584, -0.3628, 0.3628, -0.8584, -0.3628, 0.1328, -0.8584, -0.4956, 0.1328, -0.8584, -0.4956, 0.1328, -0.8584, -0.4956, 0.1328, -0.8584, -0.4956, -0.1328, -0.8584, -0.4956, -0.1328, -0.8584, -0.4956, -0.1328, -0.8584, -0.4956, -0.1328, -0.8584, -0.4956, -0.3628, -0.8584, -0.3628, -0.3628, -0.8584, -0.3628, -0.3628, -0.8584, -0.3628, -0.3628, -0.8584, -0.3628, -0.4956, -0.8584, -0.1328, -0.4956, -0.8584, -0.1328, -0.4956, -0.8584, -0.1328, -0.4956, -0.8584, -0.1328, -0.1735, -0.9837, 0.04648, -0.1735, -0.9837, 0.04648, -0.1735, -0.9837, 0.04648, -0.127, -0.9837, 0.127, -0.127, -0.9837, 0.127, -0.127, -0.9837, 0.127, -0.04648, -0.9837, 0.1735, -0.04648, -0.9837, 0.1735, -0.04648, -0.9837, 0.1735, 0.04648, -0.9837, 0.1735, 0.04648, -0.9837, 0.1735, 0.04648, -0.9837, 0.1735, 0.127, -0.9837, 0.127, 0.127, -0.9837, 0.127, 0.127, -0.9837, 0.127, 0.1735, -0.9837, 0.04648, 0.1735, -0.9837, 0.04648, 0.1735, -0.9837, 0.04648, 0.1735, -0.9837, -0.04648, 0.1735, -0.9837, -0.04648, 0.1735, -0.9837, -0.04648, 0.127, -0.9837, -0.127, 0.127, -0.9837, -0.127, 0.127, -0.9837, -0.127, 0.04648, -0.9837, -0.1735, 0.04648, -0.9837, -0.1735, 0.04648, -0.9837, -0.1735, -0.04648, -0.9837, -0.1735, -0.04648, -0.9837, -0.1735, -0.04648, -0.9837, -0.1735, -0.127, -0.9837, -0.127, -0.127, -0.9837, -0.127, -0.127, -0.9837, -0.127, -0.1735, -0.9837, -0.04648, -0.1735, -0.9837, -0.04648, -0.1735, -0.9837, -0.04648, 0.8207, -0.4473, -0.3554, 0.8207, -0.4473, -0.3554, 0.8207, -0.4473, -0.3554, -0.174, -0.9692, -0.174, -0.174, -0.9692, -0.174, -0.174, -0.9692, -0.174, -0.345, -0.4527, 0.8222, -0.345, -0.4527, 0.8222, -0.345, -0.4527, 0.8222, 0.736, -0.4352, 0.5186, 0.736, -0.4352, 0.5186, 0.736, -0.4352, 0.5186, 0.04219, -0.9866, -0.1575, 0.04219, -0.9866, -0.1575, 0.04219, -0.9866, -0.1575, -0.897, -0.4347, 0.08031, -0.897, -0.4347, 0.08031, -0.897, -0.4347, 0.08031, -0.0741, -0.4311, 0.8992, -0.0741, -0.4311, 0.8992, -0.0741, -0.4311, 0.8992, 0.192, -0.98, -0.05146, 0.192, -0.98, -0.05146, 0.192, -0.98, -0.05146, -0.5384, -0.4518, -0.7113, -0.5384, -0.4518, -0.7113, -0.5384, -0.4518, -0.7113, -0.798, -0.3856, 0.4631, -0.798, -0.3856, 0.4631, -0.798, -0.3856, 0.4631, 0.1546, -0.9758, 0.1546, 0.1546, -0.9758, 0.1546, 0.1546, -0.9758, 0.1546, 0.3545, -0.4478, -0.8209, 0.3545, -0.4478, -0.8209, 0.3545, -0.4478, -0.8209, -0.7453, -0.4286, -0.5108, -0.7453, -0.4286, -0.5108, -0.7453, -0.4286, -0.5108, -0.07778, -0.9538, 0.2903, -0.07778, -0.9538, 0.2903, -0.07778, -0.9538, 0.2903, 0.9311, -0.3627, 0.03846, 0.9311, -0.3627, 0.03846, 0.9311, -0.3627, 0.03846, 0.02714, -0.4034, -0.9146, 0.02714, -0.4034, -0.9146, 0.02714, -0.4034, -0.9146, -0.2581, -0.9636, 0.06915, -0.2581, -0.9636, 0.06915, -0.2581, -0.9636, 0.06915, 0.5062, -0.4248, 0.7506, 0.5062, -0.4248, 0.7506, 0.5062, -0.4248, 0.7506, 0.2256, 0.5117, -0.829, 0.2256, 0.5117, -0.829, 0.2256, 0.5117, -0.829, 0.8815, -0.4088, -0.2362, 0.8815, -0.4088, -0.2362, 0.8815, -0.4088, -0.2362, 0.4468, 0.3749, 0.8123, 0.4468, 0.3749, 0.8123, 0.4468, 0.3749, 0.8123, -0.6616, 0.482, -0.5744, -0.6616, 0.482, -0.5744, -0.6616, 0.482, -0.5744, 0.2351, -0.418, -0.8775, 0.2351, -0.418, -0.8775, 0.2351, -0.418, -0.8775, 0.9295, 0.3676, 0.03069, 0.9295, 0.3676, 0.03069, 0.9295, 0.3676, 0.03069, -0.8173, 0.4357, 0.3771, -0.8173, 0.4357, 0.3771, -0.8173, 0.4357, 0.3771, -0.6697, -0.321, -0.6697, -0.6697, -0.321, -0.6697, -0.6697, -0.321, -0.6697, 0.389, 0.4291, -0.8152, 0.389, 0.4291, -0.8152, 0.389, 0.4291, -0.8152, -0.02519, 0.4023, 0.9152, -0.02519, 0.4023, 0.9152, -0.02519, 0.4023, 0.9152, -0.8922, -0.3833, 0.2391, -0.8922, -0.3833, 0.2391, -0.8922, -0.3833, 0.2391, -0.4713, 0.3954, -0.7884, -0.4713, 0.3954, -0.7884, -0.4713, 0.3954, -0.7884, 0.7337, 0.4368, 0.5205, 0.7337, 0.4368, 0.5205, 0.7337, 0.4368, 0.5205, -0.2308, -0.4522, 0.8615, -0.2308, -0.4522, 0.8615, -0.2308, -0.4522, 0.8615, -0.9309, 0.3634, -0.0374, -0.9309, 0.3634, -0.0374, -0.9309, 0.3634, -0.0374, 0.8163, 0.4326, -0.3828, 0.8163, 0.4326, -0.3828, 0.8163, 0.4326, -0.3828, 0.6352, -0.4395, 0.6351, 0.6352, -0.4395, 0.6351, 0.6352, -0.4395, 0.6351, -0.3846, 0.4316, 0.816, -0.3846, 0.4316, 0.816, -0.3846, 0.4316, 0.816, 0.0, 1.0, 0.0, 0.0, 1.0, 0.0, 0.0, 1.0, 0.0, 0.0, 1.0, 0.0, 0.0, -1.0, 3.638e-08, 0.0, -1.0, 3.638e-08, 0.0, -1.0, 3.638e-08, 0.0, -1.0, 3.638e-08, 0.7071, 1.164e-06, -0.7071, 0.7071, 1.164e-06, -0.7071, 0.7071, 1.164e-06, -0.7071, 0.7071, 1.164e-06, -0.7071, -0.3386, 0.8779, 0.3386, -0.3386, 0.8779, 0.3386, -0.3386, 0.8779, 0.3386, -0.7071, -1.019e-06, -0.7071, -0.7071, -1.019e-06, -0.7071, -0.7071, -1.019e-06, -0.7071, -0.7071, -1.019e-06, -0.7071, 0.7071, 1.164e-06, 0.7071, 0.7071, 1.164e-06, 0.7071, 0.7071, 1.164e-06, 0.7071, 0.7071, 1.164e-06, 0.7071, 0.2692, 2.858e-07, 0.9631, 0.2692, 2.858e-07, 0.9631, 0.2692, 2.858e-07, 0.9631, -0.3555, -0.8644, 0.3555, -0.3555, -0.8644, 0.3555, -0.3555, -0.8644, 0.3555, -0.9633, -1.143e-06, -0.2685, -0.9633, -1.143e-06, -0.2685, -0.9633, -1.143e-06, -0.2685, 0.0, 1.0, -1.819e-08, 0.0, 1.0, -1.819e-08, 0.0, 1.0, -1.819e-08, 0.0, 1.0, -1.819e-08, 0.0, -1.0, 0.0, 0.0, -1.0, 0.0, 0.0, -1.0, 0.0, 0.0, -1.0, 0.0, -0.9659, -3.197e-07, -0.2588, -0.9659, -3.197e-07, -0.2588, -0.9659, -3.197e-07, -0.2588, -0.9659, -3.197e-07, -0.2588, 0.4625, 0.8779, 0.1239, 0.4625, 0.8779, 0.1239, 0.4625, 0.8779, 0.1239, -0.2588, 1.455e-06, 0.9659, -0.2588, 1.455e-06, 0.9659, -0.2588, 1.455e-06, 0.9659, -0.2588, 1.455e-06, 0.9659, 0.2588, 0.0, -0.9659, 0.2588, 0.0, -0.9659, 0.2588, 0.0, -0.9659, 0.2588, 0.0, -0.9659, 0.6994, 0.0, -0.7147, 0.6994, 0.0, -0.7147, 0.6994, 0.0, -0.7147, 0.4857, -0.8644, 0.1301, 0.4857, -0.8644, 0.1301, 0.4857, -0.8644, 0.1301, 0.2491, 0.0, 0.9685, 0.2491, 0.0, 0.9685, 0.2491, 0.0, 0.9685, 0.0, 1.0, 0.0, 0.0, 1.0, 0.0, 0.0, 1.0, 0.0, 0.0, 1.0, 0.0, 0.0, -1.0, -7.276e-08, 0.0, -1.0, -7.276e-08, 0.0, -1.0, -7.276e-08, 0.0, -1.0, -7.276e-08, -0.2588, -7.64e-07, -0.9659, -0.2588, -7.64e-07, -0.9659, -0.2588, -7.64e-07, -0.9659, -0.2588, -7.64e-07, -0.9659, 0.1239, 0.8779, 0.4625, 0.1239, 0.8779, 0.4625, 0.1239, 0.8779, 0.4625, -0.9659, -3.238e-06, 0.2588, -0.9659, -3.238e-06, 0.2588, -0.9659, -3.238e-06, 0.2588, -0.9659, -3.238e-06, 0.2588, 0.9659, 3.347e-06, -0.2588, 0.9659, 3.347e-06, -0.2588, 0.9659, 3.347e-06, -0.2588, 0.9659, 3.347e-06, -0.2588, 0.9687, 2.03e-06, 0.2484, 0.9687, 2.03e-06, 0.2484, 0.9687, 2.03e-06, 0.2484, 0.1301, -0.8644, 0.4857, 0.1301, -0.8644, 0.4857, 0.1301, -0.8644, 0.4857, -0.7142, -4.247e-06, 0.7, -0.7142, -4.247e-06, 0.7, -0.7142, -4.247e-06, 0.7, 0.9659, 2.146e-06, -0.2588, 0.9659, 2.146e-06, -0.2588, 0.9659, 2.146e-06, -0.2588, 0.9659, 2.146e-06, -0.2588, -0.9659, -2.91e-06, 0.2588, -0.9659, -2.91e-06, 0.2588, -0.9659, -2.91e-06, 0.2588, -0.9659, -2.91e-06, 0.2588, 0.2588, 5.639e-07, 0.9659, 0.2588, 5.639e-07, 0.9659, 0.2588, 5.639e-07, 0.9659, 0.2588, 5.639e-07, 0.9659, 0.7241, 2.16e-06, -0.6897, 0.7241, 2.16e-06, -0.6897, 0.7241, 2.16e-06, -0.6897, 0.0, -1.0, 0.0, 0.0, -1.0, 0.0, 0.0, -1.0, 0.0, 0.0, -1.0, 0.0, 0.0, 1.0, 7.276e-08, 0.0, 1.0, 7.276e-08, 0.0, 1.0, 7.276e-08, 0.0, 1.0, 7.276e-08, -0.127, 0.8714, -0.4739, -0.127, 0.8714, -0.4739, -0.127, 0.8714, -0.4739, -0.9651, -2.977e-06, -0.262, -0.9651, -2.977e-06, -0.262, -0.9651, -2.977e-06, -0.262, -0.1272, -0.871, -0.4745, -0.1272, -0.871, -0.4745, -0.1272, -0.871, -0.4745])] * 3)])

# ---- objects
ob_group1270301541 = bpy.data.objects.new('group1270301541', me_group1270301541)

# ---- transforms, parenting, visibility, modifiers, constraints
ob_group1270301541.location = (0.0, 0.0, 0.0)
ob_group1270301541.rotation_euler = (1.571, -0.0, 0.0)

# ---- collection membership
col_collection.objects.link(ob_group1270301541)

# ---- scene / render settings (as saved in the file)
scene.frame_start = 1; scene.frame_end = 250; scene.frame_set(1)
scene.render.engine = 'BLENDER_EEVEE_NEXT'
scene.cycles.sampling_pattern = 'TABULATED_SOBOL'
bpy.context.view_layer.update()

# ---- added for rendering (the .blend has no active camera and no usable light): camera, sun
cam_auto = bpy.data.cameras.new('AutoCamera')
cam_auto.lens = 50.0
cam_auto.sensor_width = 36.0
cam_auto.clip_end = 1000.0
ob_auto_camera = bpy.data.objects.new('AutoCamera', cam_auto)
scene.collection.objects.link(ob_auto_camera)
ob_auto_camera.location = (0.241495, -0.289751, 0.193196)
ob_auto_camera.rotation_euler = (1.09748, -7.21219e-08, 0.694738)
scene.camera = ob_auto_camera
light_auto_sun = bpy.data.lights.new('AutoSun', 'SUN')
light_auto_sun.energy = 3.0
light_auto_sun.angle = 0.0523599
ob_auto_sun = bpy.data.objects.new('AutoSun', light_auto_sun)
scene.collection.objects.link(ob_auto_sun)
ob_auto_sun.rotation_euler = (0.872665, 0.174533, 0.523599)
bpy.context.view_layer.update()
